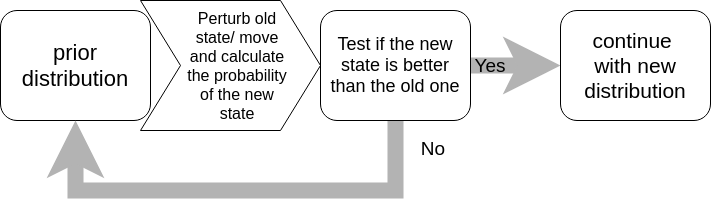

The diagram above was exported from draw.io. Its source (the exported page's mxGraphModel, read from the mxfile embedded in the PNG):
<mxGraphModel dx="1102" dy="561" grid="1" gridSize="10" guides="1" tooltips="1" connect="1" arrows="1" fold="1" page="1" pageScale="1" pageWidth="850" pageHeight="1100" math="0" shadow="0">
  <root>
    <mxCell id="0" />
    <mxCell id="1" parent="0" />
    <mxCell id="y4RtM5A63og7zb85EaSh-1" value="&lt;font style=&quot;font-size: 22px&quot;&gt;prior distribution&lt;/font&gt;" style="rounded=1;whiteSpace=wrap;html=1;" vertex="1" parent="1">
      <mxGeometry x="40" y="280" width="150" height="110" as="geometry" />
    </mxCell>
    <mxCell id="y4RtM5A63og7zb85EaSh-3" value="" style="shape=step;perimeter=stepPerimeter;whiteSpace=wrap;html=1;fixedSize=1;size=40;" vertex="1" parent="1">
      <mxGeometry x="180" y="270" width="180" height="130" as="geometry" />
    </mxCell>
    <mxCell id="y4RtM5A63og7zb85EaSh-4" value="&lt;font style=&quot;font-size: 16px&quot;&gt;Perturb old state/ move and calculate the probability of the new state&lt;/font&gt;" style="text;html=1;strokeColor=none;fillColor=none;align=center;verticalAlign=middle;whiteSpace=wrap;rounded=0;" vertex="1" parent="1">
      <mxGeometry x="222" y="325" width="110" height="20" as="geometry" />
    </mxCell>
    <mxCell id="y4RtM5A63og7zb85EaSh-8" style="edgeStyle=orthogonalEdgeStyle;rounded=0;orthogonalLoop=1;jettySize=auto;html=1;exitX=0.5;exitY=1;exitDx=0;exitDy=0;entryX=0.5;entryY=1;entryDx=0;entryDy=0;strokeWidth=16;strokeColor=#B3B3B3;" edge="1" parent="1" source="y4RtM5A63og7zb85EaSh-5" target="y4RtM5A63og7zb85EaSh-1">
      <mxGeometry relative="1" as="geometry">
        <Array as="points">
          <mxPoint x="435" y="460" />
          <mxPoint x="115" y="460" />
        </Array>
      </mxGeometry>
    </mxCell>
    <mxCell id="y4RtM5A63og7zb85EaSh-13" style="edgeStyle=orthogonalEdgeStyle;rounded=0;orthogonalLoop=1;jettySize=auto;html=1;exitX=1;exitY=0.5;exitDx=0;exitDy=0;strokeColor=#B3B3B3;strokeWidth=16;" edge="1" parent="1" source="y4RtM5A63og7zb85EaSh-5" target="y4RtM5A63og7zb85EaSh-12">
      <mxGeometry relative="1" as="geometry" />
    </mxCell>
    <mxCell id="y4RtM5A63og7zb85EaSh-5" value="&lt;font style=&quot;font-size: 18px&quot;&gt;Test if the new state is better than the old one&lt;/font&gt;" style="rounded=1;whiteSpace=wrap;html=1;" vertex="1" parent="1">
      <mxGeometry x="360" y="280" width="150" height="110" as="geometry" />
    </mxCell>
    <mxCell id="y4RtM5A63og7zb85EaSh-9" value="&lt;font style=&quot;font-size: 19px&quot;&gt;Yes&lt;/font&gt;" style="text;html=1;strokeColor=none;fillColor=none;align=center;verticalAlign=middle;whiteSpace=wrap;rounded=0;" vertex="1" parent="1">
      <mxGeometry x="510" y="325" width="40" height="20" as="geometry" />
    </mxCell>
    <mxCell id="y4RtM5A63og7zb85EaSh-12" value="&lt;font style=&quot;font-size: 21px&quot;&gt;continue &lt;br&gt;with new distribution&lt;/font&gt;" style="rounded=1;whiteSpace=wrap;html=1;" vertex="1" parent="1">
      <mxGeometry x="600" y="280" width="150" height="110" as="geometry" />
    </mxCell>
    <mxCell id="y4RtM5A63og7zb85EaSh-14" value="&lt;font style=&quot;font-size: 19px&quot;&gt;No&lt;/font&gt;" style="text;html=1;strokeColor=none;fillColor=none;align=center;verticalAlign=middle;whiteSpace=wrap;rounded=0;" vertex="1" parent="1">
      <mxGeometry x="453" y="408" width="40" height="20" as="geometry" />
    </mxCell>
  </root>
</mxGraphModel>